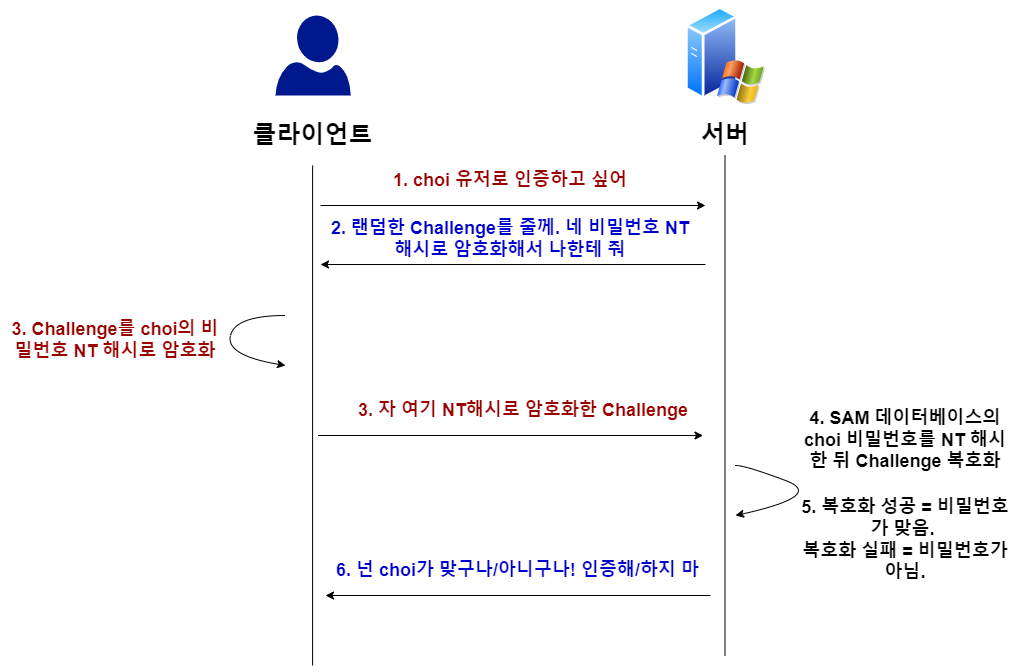

The diagram above was exported from draw.io. Its source (the exported page's mxGraphModel, read from the mxfile embedded in the PNG):
<mxGraphModel dx="2237" dy="972" grid="1" gridSize="10" guides="1" tooltips="1" connect="1" arrows="1" fold="1" page="1" pageScale="1" pageWidth="850" pageHeight="1100" math="0" shadow="0">
  <root>
    <mxCell id="0" />
    <mxCell id="1" parent="0" />
    <mxCell id="yF34ESEYsj3GadHYiHv3-1" value="" style="aspect=fixed;perimeter=ellipsePerimeter;html=1;align=center;shadow=0;dashed=0;spacingTop=3;image;image=img/lib/active_directory/windows_server_2.svg;" vertex="1" parent="1">
      <mxGeometry x="580" y="290" width="80" height="100" as="geometry" />
    </mxCell>
    <mxCell id="yF34ESEYsj3GadHYiHv3-2" value="" style="sketch=0;aspect=fixed;pointerEvents=1;shadow=0;dashed=0;html=1;strokeColor=none;labelPosition=center;verticalLabelPosition=bottom;verticalAlign=top;align=center;fillColor=#00188D;shape=mxgraph.azure.user" vertex="1" parent="1">
      <mxGeometry x="170" y="300" width="75.2" height="80" as="geometry" />
    </mxCell>
    <mxCell id="yF34ESEYsj3GadHYiHv3-3" value="" style="endArrow=none;html=1;rounded=0;" edge="1" parent="1">
      <mxGeometry width="50" height="50" relative="1" as="geometry">
        <mxPoint x="207.1" y="950" as="sourcePoint" />
        <mxPoint x="207.1" y="450" as="targetPoint" />
      </mxGeometry>
    </mxCell>
    <mxCell id="yF34ESEYsj3GadHYiHv3-4" value="" style="endArrow=none;html=1;rounded=0;" edge="1" parent="1">
      <mxGeometry width="50" height="50" relative="1" as="geometry">
        <mxPoint x="619.4999999999999" y="940" as="sourcePoint" />
        <mxPoint x="619.4999999999999" y="440" as="targetPoint" />
      </mxGeometry>
    </mxCell>
    <mxCell id="yF34ESEYsj3GadHYiHv3-5" value="&lt;span style=&quot;font-size: 24px;&quot;&gt;&lt;b&gt;클라이언트&lt;/b&gt;&lt;/span&gt;" style="text;html=1;strokeColor=none;fillColor=none;align=center;verticalAlign=middle;whiteSpace=wrap;rounded=0;" vertex="1" parent="1">
      <mxGeometry x="138.9" y="400" width="137.4" height="40" as="geometry" />
    </mxCell>
    <mxCell id="yF34ESEYsj3GadHYiHv3-6" value="&lt;span style=&quot;font-size: 24px;&quot;&gt;&lt;b&gt;서버&lt;/b&gt;&lt;/span&gt;" style="text;html=1;strokeColor=none;fillColor=none;align=center;verticalAlign=middle;whiteSpace=wrap;rounded=0;" vertex="1" parent="1">
      <mxGeometry x="575" y="400" width="90" height="40" as="geometry" />
    </mxCell>
    <mxCell id="yF34ESEYsj3GadHYiHv3-7" value="" style="endArrow=classic;html=1;rounded=0;fontSize=24;" edge="1" parent="1">
      <mxGeometry width="50" height="50" relative="1" as="geometry">
        <mxPoint x="215" y="490" as="sourcePoint" />
        <mxPoint x="600" y="490" as="targetPoint" />
      </mxGeometry>
    </mxCell>
    <mxCell id="yF34ESEYsj3GadHYiHv3-8" value="&lt;b style=&quot;&quot;&gt;&lt;font color=&quot;#990000&quot; style=&quot;font-size: 18px;&quot;&gt;1. choi 유저로 인증하고 싶어&lt;/font&gt;&lt;/b&gt;" style="text;html=1;strokeColor=none;fillColor=none;align=center;verticalAlign=middle;whiteSpace=wrap;rounded=0;" vertex="1" parent="1">
      <mxGeometry x="190" y="450" width="430" height="30" as="geometry" />
    </mxCell>
    <mxCell id="yF34ESEYsj3GadHYiHv3-9" value="" style="endArrow=none;html=1;rounded=0;fontSize=24;startArrow=classic;startFill=1;endFill=0;" edge="1" parent="1">
      <mxGeometry width="50" height="50" relative="1" as="geometry">
        <mxPoint x="215" y="549" as="sourcePoint" />
        <mxPoint x="600" y="549" as="targetPoint" />
      </mxGeometry>
    </mxCell>
    <mxCell id="yF34ESEYsj3GadHYiHv3-10" value="&lt;b style=&quot;&quot;&gt;&lt;font color=&quot;#0000cc&quot; style=&quot;font-size: 18px;&quot;&gt;2. 랜덤한 Challenge를 줄께. 네 비밀번호 NT 해시로 암호화해서 나한테 줘&lt;/font&gt;&lt;/b&gt;" style="text;html=1;strokeColor=none;fillColor=none;align=center;verticalAlign=middle;whiteSpace=wrap;rounded=0;" vertex="1" parent="1">
      <mxGeometry x="215" y="509" width="380" height="30" as="geometry" />
    </mxCell>
    <mxCell id="yF34ESEYsj3GadHYiHv3-11" value="" style="endArrow=classic;html=1;rounded=0;fontSize=24;" edge="1" parent="1">
      <mxGeometry width="50" height="50" relative="1" as="geometry">
        <mxPoint x="212.5" y="720" as="sourcePoint" />
        <mxPoint x="597.5" y="720" as="targetPoint" />
      </mxGeometry>
    </mxCell>
    <mxCell id="yF34ESEYsj3GadHYiHv3-12" value="&lt;b style=&quot;&quot;&gt;&lt;font color=&quot;#990000&quot; style=&quot;font-size: 18px;&quot;&gt;3. 자 여기 NT해시로 암호화한 Challenge&lt;/font&gt;&lt;/b&gt;" style="text;html=1;strokeColor=none;fillColor=none;align=center;verticalAlign=middle;whiteSpace=wrap;rounded=0;" vertex="1" parent="1">
      <mxGeometry x="237.5" y="680" width="360" height="30" as="geometry" />
    </mxCell>
    <mxCell id="yF34ESEYsj3GadHYiHv3-13" value="" style="curved=1;endArrow=none;html=1;rounded=0;fontSize=18;startArrow=classic;startFill=1;endFill=0;" edge="1" parent="1">
      <mxGeometry width="50" height="50" relative="1" as="geometry">
        <mxPoint x="180" y="650" as="sourcePoint" />
        <mxPoint x="180" y="600" as="targetPoint" />
        <Array as="points">
          <mxPoint x="180" y="650" />
          <mxPoint x="120" y="640" />
          <mxPoint x="130" y="600" />
        </Array>
      </mxGeometry>
    </mxCell>
    <mxCell id="yF34ESEYsj3GadHYiHv3-14" value="&lt;b style=&quot;&quot;&gt;&lt;font color=&quot;#990000&quot; style=&quot;font-size: 18px;&quot;&gt;3. Challenge를 choi의 비밀번호 NT 해시로 암호화&lt;/font&gt;&lt;/b&gt;" style="text;html=1;strokeColor=none;fillColor=none;align=center;verticalAlign=middle;whiteSpace=wrap;rounded=0;" vertex="1" parent="1">
      <mxGeometry x="-100" y="560" width="220" height="130" as="geometry" />
    </mxCell>
    <mxCell id="yF34ESEYsj3GadHYiHv3-16" value="&lt;b style=&quot;&quot;&gt;&lt;font style=&quot;font-size: 18px;&quot;&gt;4. SAM 데이터베이스의 choi 비밀번호를 NT 해시한 뒤 Challenge 복호화&lt;/font&gt;&lt;/b&gt;" style="text;html=1;strokeColor=none;fillColor=none;align=center;verticalAlign=middle;whiteSpace=wrap;rounded=0;" vertex="1" parent="1">
      <mxGeometry x="690" y="660" width="220" height="130" as="geometry" />
    </mxCell>
    <mxCell id="yF34ESEYsj3GadHYiHv3-17" value="" style="curved=1;endArrow=none;html=1;rounded=0;fontSize=18;startArrow=classic;startFill=1;endFill=0;" edge="1" parent="1">
      <mxGeometry width="50" height="50" relative="1" as="geometry">
        <mxPoint x="630" y="800" as="sourcePoint" />
        <mxPoint x="630" y="750" as="targetPoint" />
        <Array as="points">
          <mxPoint x="720" y="780" />
          <mxPoint x="640" y="750" />
        </Array>
      </mxGeometry>
    </mxCell>
    <mxCell id="yF34ESEYsj3GadHYiHv3-18" value="&lt;b style=&quot;&quot;&gt;&lt;font style=&quot;font-size: 18px;&quot;&gt;5. 복호화 성공 = 비밀번호가 맞음.&amp;nbsp;&lt;br&gt;복호화 실패 = 비밀번호가 아님.&lt;br&gt;&lt;/font&gt;&lt;/b&gt;" style="text;html=1;strokeColor=none;fillColor=none;align=center;verticalAlign=middle;whiteSpace=wrap;rounded=0;" vertex="1" parent="1">
      <mxGeometry x="690" y="760" width="220" height="130" as="geometry" />
    </mxCell>
    <mxCell id="yF34ESEYsj3GadHYiHv3-21" value="" style="endArrow=none;html=1;rounded=0;fontSize=24;startArrow=classic;startFill=1;endFill=0;" edge="1" parent="1">
      <mxGeometry width="50" height="50" relative="1" as="geometry">
        <mxPoint x="220" y="880" as="sourcePoint" />
        <mxPoint x="605" y="880" as="targetPoint" />
      </mxGeometry>
    </mxCell>
    <mxCell id="yF34ESEYsj3GadHYiHv3-22" value="&lt;b style=&quot;&quot;&gt;&lt;font color=&quot;#0000cc&quot; style=&quot;font-size: 18px;&quot;&gt;6. 넌 choi가 맞구나/아니구나! 인증해/하지 마&lt;/font&gt;&lt;/b&gt;" style="text;html=1;strokeColor=none;fillColor=none;align=center;verticalAlign=middle;whiteSpace=wrap;rounded=0;" vertex="1" parent="1">
      <mxGeometry x="215" y="840" width="395" height="30" as="geometry" />
    </mxCell>
  </root>
</mxGraphModel>